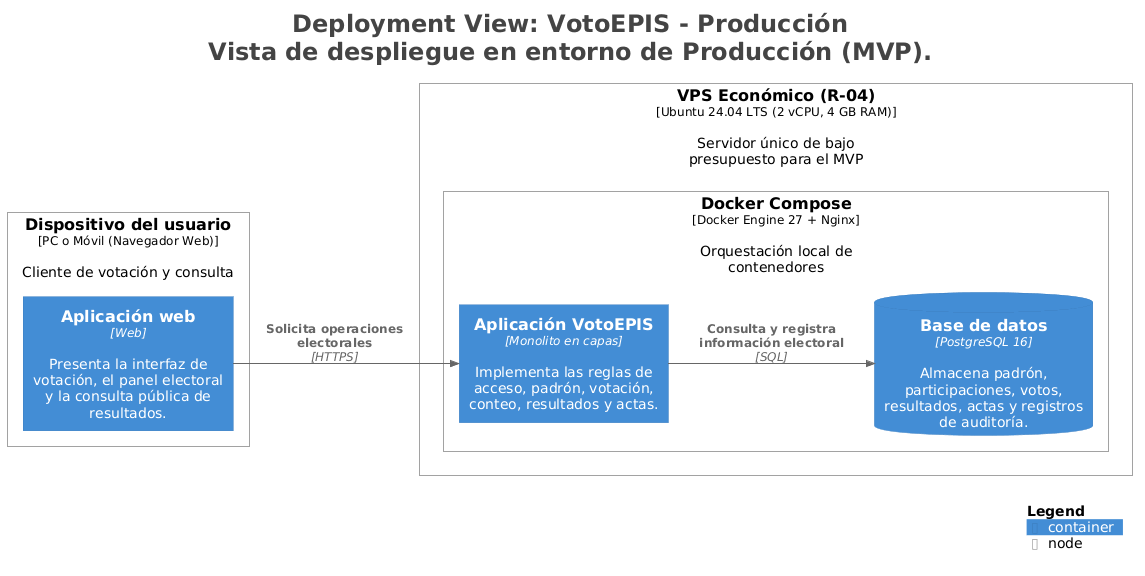

The diagram above was rendered by PlantUML. Its source (embedded in the PNG):
@startuml
title <size:24>Deployment View: VotoEPIS - Producción</size>\n<size:24>Vista de despliegue en entorno de Producción (MVP).</size>

set separator none
left to right direction

<style>
  root {
    BackgroundColor: #ffffff
    FontColor: #444444
  }
</style>

!include <C4/C4>
!include <C4/C4_Context>
!include <C4/C4_Container>
!include <C4/C4_Deployment>

Deployment_Node(Producción.Dispositivodelusuario, "Dispositivo del usuario", $type="PC o Móvil (Navegador Web)", $descr="Cliente de votación y consulta", $tags="", $link="") {
  Container(Producción.Dispositivodelusuario.Aplicaciónweb_1, "Aplicación web", $techn="Web", $descr="Presenta la interfaz de votación, el panel electoral y la consulta pública de resultados.", $tags="", $link="")
}

Deployment_Node(Producción.VPSEconómicoR04, "VPS Económico (R-04)", $type="Ubuntu 24.04 LTS (2 vCPU, 4 GB RAM)", $descr="Servidor único de bajo presupuesto para el MVP", $tags="", $link="") {
  Deployment_Node(Producción.VPSEconómicoR04.DockerCompose, "Docker Compose", $type="Docker Engine 27 + Nginx", $descr="Orquestación local de contenedores", $tags="", $link="") {
    Container(Producción.VPSEconómicoR04.DockerCompose.AplicaciónVotoEPIS_1, "Aplicación VotoEPIS", $techn="Monolito en capas", $descr="Implementa las reglas de acceso, padrón, votación, conteo, resultados y actas.", $tags="", $link="")
    ContainerDb(Producción.VPSEconómicoR04.DockerCompose.Basededatos_1, "Base de datos", $techn="PostgreSQL 16", $descr="Almacena padrón, participaciones, votos, resultados, actas y registros de auditoría.", $tags="", $link="")
  }

}

Rel(Producción.Dispositivodelusuario.Aplicaciónweb_1, Producción.VPSEconómicoR04.DockerCompose.AplicaciónVotoEPIS_1, "Solicita operaciones electorales", $techn="HTTPS", $tags="", $link="")
Rel(Producción.VPSEconómicoR04.DockerCompose.AplicaciónVotoEPIS_1, Producción.VPSEconómicoR04.DockerCompose.Basededatos_1, "Consulta y registra información electoral", $techn="SQL", $tags="", $link="")

SHOW_LEGEND(true)
hide stereotypes
@enduml